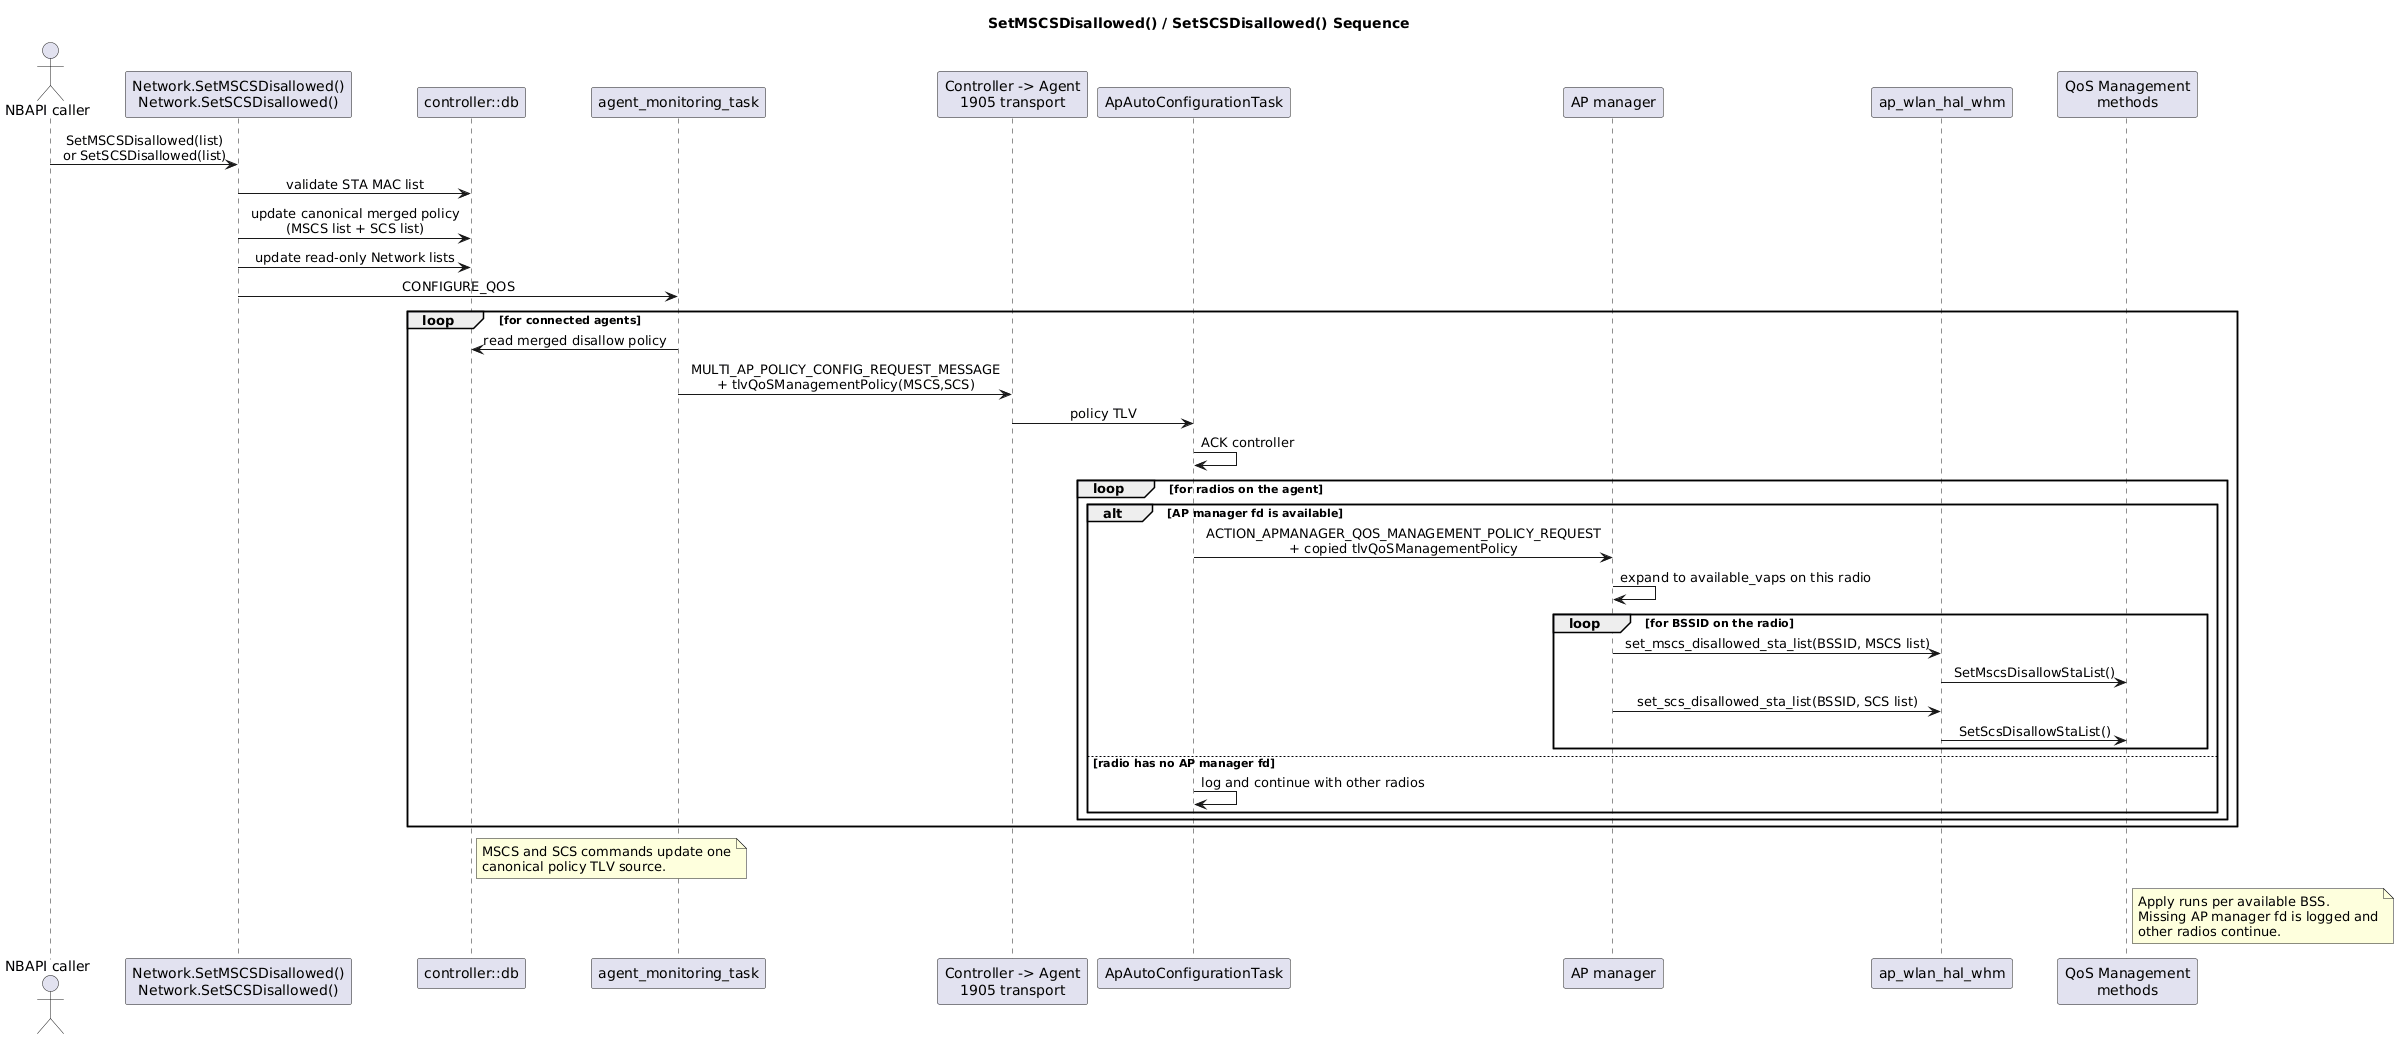

The diagram above was rendered by PlantUML. Its source (embedded in the PNG):
@startuml
title SetMSCSDisallowed() / SetSCSDisallowed() Sequence

skinparam shadowing false
skinparam sequenceMessageAlign center

actor "NBAPI caller" as Caller
participant "Network.SetMSCSDisallowed()\nNetwork.SetSCSDisallowed()" as NBAPI
participant "controller::db" as CDB
participant "agent_monitoring_task" as AMT
participant "Controller -> Agent\n1905 transport" as T1905
participant "ApAutoConfigurationTask" as APC
participant "AP manager" as APM
participant "ap_wlan_hal_whm" as WHM
participant "QoS Management\nmethods" as QOS_MGMT

Caller -> NBAPI : SetMSCSDisallowed(list)\nor SetSCSDisallowed(list)
NBAPI -> CDB : validate STA MAC list
NBAPI -> CDB : update canonical merged policy\n(MSCS list + SCS list)
NBAPI -> CDB : update read-only Network lists
NBAPI -> AMT : CONFIGURE_QOS

loop for connected agents
  AMT -> CDB : read merged disallow policy
  AMT -> T1905 : MULTI_AP_POLICY_CONFIG_REQUEST_MESSAGE\n+ tlvQoSManagementPolicy(MSCS,SCS)
  T1905 -> APC : policy TLV
  APC -> APC : ACK controller
  loop for radios on the agent
    alt AP manager fd is available
      APC -> APM : ACTION_APMANAGER_QOS_MANAGEMENT_POLICY_REQUEST\n+ copied tlvQoSManagementPolicy
      APM -> APM : expand to available_vaps on this radio
      loop for BSSID on the radio
        APM -> WHM : set_mscs_disallowed_sta_list(BSSID, MSCS list)
        WHM -> QOS_MGMT : SetMscsDisallowStaList()
        APM -> WHM : set_scs_disallowed_sta_list(BSSID, SCS list)
        WHM -> QOS_MGMT : SetScsDisallowStaList()
      end
    else radio has no AP manager fd
      APC -> APC : log and continue with other radios
    end
  end
end

note right of CDB
MSCS and SCS commands update one
canonical policy TLV source.
end note

note right of QOS_MGMT
Apply runs per available BSS.
Missing AP manager fd is logged and
other radios continue.
end note
@enduml